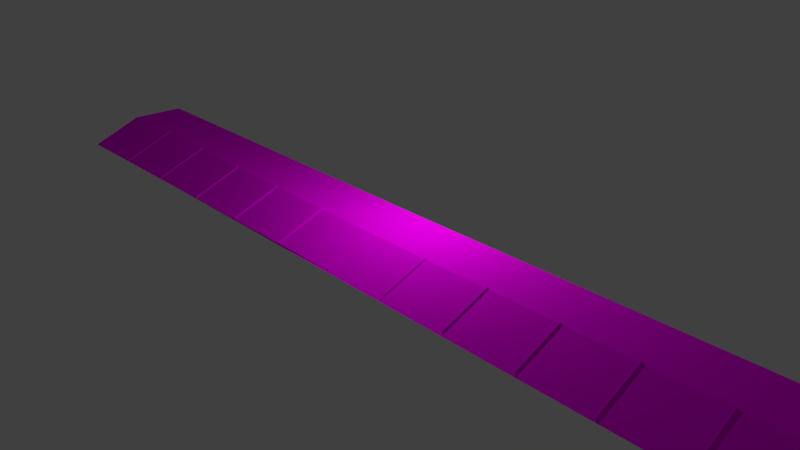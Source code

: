 # Source: ruler.blend  (saved by Blender 2.76.0; exported with 4.5.12 LTS)
import bpy
from mathutils import Matrix  # noqa: F401  (used for matrix-valued properties, if any)

bpy.ops.wm.read_factory_settings(use_empty=True)
scene = bpy.context.scene
scene.name = 'Scene'

# ---- collections
col_collection_1 = bpy.data.collections.new('Collection 1'); scene.collection.children.link(col_collection_1)

# ---- images (referenced by path relative to the original .blend; pixels are not part of the script)
import os
ASSET_DIR = os.environ.get("B2B_ASSET_DIR", "")  # directory of the original .blend (textures are referenced by path, not embedded)
HERE = os.path.dirname(os.path.abspath(__file__))  # packed textures are extracted next to this script under _unpacked/

def load_image(name, relpath, width, height, colorspace="sRGB"):
    """Load a texture the original file referenced (path relative to the .blend, or extracted next to this script)."""
    p = next((c for c in (os.path.join(HERE, relpath), os.path.join(ASSET_DIR, relpath)) if relpath and os.path.exists(c)), "")
    if p:
        img = bpy.data.images.load(p, check_existing=True)
        img.name = name
    else:  # same state as the original file: an image datablock whose file is absent (Cycles renders it pink)
        img = bpy.data.images.new(name, width, height)
        img.source = "FILE"
        img.filepath = "//" + (relpath or name)
    img.colorspace_settings.name = colorspace
    return img
img_images_jpg = load_image('images.jpg', 'images.jpg', 1024, 1024, 'sRGB')

# ---- materials (node trees are filled in below, after node groups)
mat_material_002 = bpy.data.materials.new('Material.002')
mat_material_002.alpha_threshold = 0.0
mat_material_002.roughness = 0.5

# ---- material node trees
mat_material_002.use_nodes = True; mat_material_002.node_tree.nodes.clear()
_N = mat_material_002.node_tree.nodes; _L = mat_material_002.node_tree.links
n0 = _N.new('ShaderNodeOutputMaterial'); n0.name = 'Material Output'; n0.location = (300, 300)
n1 = _N.new('ShaderNodeBsdfDiffuse'); n1.name = 'Diffuse BSDF'; n1.location = (10, 300)
n2 = _N.new('ShaderNodeTexImage'); n2.name = 'Image Texture'; n2.location = (-180, 300)
n2.width = 140
n2.image = img_images_jpg
_L.new(n1.outputs[0], n0.inputs[0])
_L.new(n2.outputs[0], n1.inputs[0])
n0.is_active_output = True

# ---- world
world_world = bpy.data.worlds.new('World'); scene.world = world_world
world_world.color = (0.05088, 0.05088, 0.05088)
world_world.use_sun_shadow = False
world_world.sun_shadow_jitter_overblur = 0.0
world_world.cycles.sampling_method = 'MANUAL'
world_world.cycles.sample_map_resolution = 256

# ---- cameras
cam_camera = bpy.data.cameras.new('Camera')
cam_camera.clip_end = 100.0
cam_camera.lens = 35.0
cam_camera.sensor_width = 32.0
cam_camera.sensor_height = 18.0
cam_camera.ortho_scale = 7.314
cam_camera.dof.focus_distance = 0.0

# ---- lights
light_lamp = bpy.data.lights.new('Lamp', 'POINT')
light_lamp.transmission_factor = 0.0
light_lamp.cutoff_distance = 30.0
light_lamp.energy = 100.0
light_lamp.shadow_buffer_clip_start = 1.001
light_lamp.shadow_soft_size = 0.1
light_lamp.shadow_maximum_resolution = 0.006
light_lamp.use_absolute_resolution = True
light_lamp.cycles.use_multiple_importance_sampling = False

# ---- meshes
me_cube = bpy.data.meshes.new('Cube')
me_cube.from_pydata([(1.0, 1.001, -1.003), (1.0, -1.0, -1.0), (-1.0, -1.0, -1.0), (-1.0, 1.001, -1.003), (1.009, 1.036, 1.29), (1.009, -1.08, -0.7094), (-1.009, -1.08, -0.7094), (-1.009, 1.036, 1.29), (1.005, -0.06474, 1.658), (2.219e-07, 1.024, 1.206), (-5.217e-07, -1.003, -0.7901), (-1.005, -0.06473, 1.658), (-1.421e-07, -0.01423, 1.115), (-0.834, -1.0, -1.0), (-0.8318, 1.034, 1.276), (-0.8315, -1.067, -0.7229), (-0.8284, -0.05633, 1.567), (-0.6632, -0.04795, 1.477), (-0.6659, 1.032, 1.262), (-0.6656, -1.054, -0.7362), (-0.4961, -0.03946, 1.386), (-0.4981, 1.03, 1.248), (-0.4979, -1.041, -0.7498), (-0.3336, -0.0312, 1.297), (-0.335, 1.028, 1.234), (-0.3348, -1.029, -0.763), (-0.1644, -0.02259, 1.204), (-0.165, 1.026, 1.22), (-0.165, -1.016, -0.7767), (0.1642, 1.026, 1.219), (0.1642, -1.016, -0.777), (0.1636, -0.02245, 1.203), (0.3293, -0.03078, 1.293), (0.3307, 1.028, 1.233), (0.3305, -1.028, -0.7637), (0.4998, -0.03935, 1.385), (0.5018, 1.03, 1.248), (0.5017, -1.041, -0.75), (0.6632, -0.04755, 1.473), (0.6658, 1.032, 1.261), (0.6656, -1.054, -0.7369), (0.828, -0.05584, 1.562), (0.8313, 1.034, 1.275), (0.8311, -1.066, -0.7236), (-0.004049, -0.9933, -0.6042), (-0.004049, -0.004398, 1.301), (-0.8355, -1.057, -0.537), (-0.8325, -0.0465, 1.753), (-0.6672, -0.03812, 1.663), (-0.6697, -1.044, -0.5503), (-0.5001, -0.02962, 1.572), (-0.5019, -1.032, -0.5639), (-0.3377, -0.02136, 1.483), (-0.3389, -1.019, -0.5771), (-0.1684, -0.01276, 1.39), (-0.169, -1.006, -0.5908), (0.1601, -1.006, -0.5911), (0.1595, -0.01262, 1.389), (0.3253, -0.02095, 1.478), (0.3265, -1.018, -0.5778), (0.4958, -0.02951, 1.571), (0.4976, -1.031, -0.5641), (0.6591, -0.03772, 1.659), (0.6615, -1.044, -0.551), (0.824, -0.046, 1.748), (0.827, -1.056, -0.5377)], [], [(0, 1, 13, 2, 3), (16, 11, 6, 15), (0, 4, 8, 5, 1), (1, 5, 43, 40, 37, 34, 30, 10, 28, 25, 22, 19, 15, 6, 2, 13), (2, 6, 11, 7, 3), (4, 0, 3, 7, 14, 18, 21, 24, 27, 9, 29, 33, 36, 39, 42), (31, 12, 10, 30), (29, 9, 12, 31), (14, 7, 11, 16), (18, 14, 16, 17), (17, 16, 15, 19), (20, 17, 19, 22), (21, 18, 17, 20), (24, 21, 20, 23), (23, 20, 22, 25), (26, 23, 25, 28), (27, 24, 23, 26), (9, 27, 26, 12), (12, 26, 28, 10), (33, 29, 31, 32), (32, 31, 30, 34), (35, 32, 34, 37), (36, 33, 32, 35), (39, 36, 35, 38), (38, 35, 37, 40), (41, 38, 40, 43), (42, 39, 38, 41), (4, 42, 41, 8), (8, 41, 43, 5), (40, 38, 62, 63), (22, 20, 50, 51), (28, 26, 54, 55), (12, 10, 44, 45), (30, 31, 57, 56), (37, 35, 60, 61), (43, 41, 64, 65), (19, 17, 48, 49), (25, 23, 52, 53), (34, 32, 58, 59), (15, 16, 47, 46)])
_uv = me_cube.uv_layers.new(name='UVMap')
_uv.uv.foreach_set('vector', [0.3961, 0.8063, 0.7411, 0.8106, 0.7411, 0.4901, 0.7411, 0.4614, 0.3961, 0.4614, 0.8288, 0.5081, 0.9156, 0.4614, 0.9156, 0.8695, 0.8286, 0.8763, 0.3597, 0.005055, 0.3597, 0.4004, 0.169, 0.4609, 0.0002567, 0.05014, 0.01477, 0.0002567, 0.9448, 0.3466, 0.8947, 0.3481, 0.8952, 0.3427, 0.8956, 0.3372, 0.8965, 0.3264, 0.8982, 0.3046, 0.9017, 0.2612, 0.9086, 0.1742, 0.9082, 0.1688, 0.9078, 0.1633, 0.9069, 0.1524, 0.9052, 0.1307, 0.9017, 0.08722, 0.8947, 0.0002567, 0.9448, 0.001775, 0.9448, 0.0304, 0.3748, 0.0002567, 0.3603, 0.05014, 0.529, 0.4609, 0.7197, 0.4004, 0.7197, 0.005056, 0.0002567, 0.8094, 0.3956, 0.8078, 0.3956, 0.463, 0.000257, 0.4614, 0.007517, 0.5484, 0.01115, 0.5919, 0.01296, 0.6137, 0.01387, 0.6245, 0.01432, 0.63, 0.01478, 0.6354, 0.007517, 0.7224, 0.003887, 0.7659, 0.002072, 0.7876, 0.001164, 0.7985, 0.0007105, 0.804, 0.8075, 0.3753, 0.7208, 0.3287, 0.7203, 0.0002567, 0.8072, 0.007074, 0.4831, 0.9953, 0.3961, 0.9939, 0.3967, 0.8149, 0.4834, 0.8108, 0.08725, 0.8113, 0.1742, 0.8099, 0.1742, 0.9997, 0.08757, 0.9957, 0.04375, 0.812, 0.08725, 0.8113, 0.08757, 0.9957, 0.04424, 0.9937, 0.7855, 0.5314, 0.8288, 0.5081, 0.8286, 0.8763, 0.7851, 0.8798, 0.7638, 0.5431, 0.7855, 0.5314, 0.7851, 0.8798, 0.7633, 0.8815, 0.022, 0.8123, 0.04375, 0.812, 0.04424, 0.9937, 0.02258, 0.9927, 0.01113, 0.8125, 0.022, 0.8123, 0.02258, 0.9927, 0.01174, 0.9922, 0.753, 0.5489, 0.7638, 0.5431, 0.7633, 0.8815, 0.7525, 0.8823, 0.7475, 0.5519, 0.753, 0.5489, 0.7525, 0.8823, 0.747, 0.8827, 0.005694, 0.8126, 0.01113, 0.8125, 0.01174, 0.9922, 0.006326, 0.9919, 0.0002567, 0.8127, 0.005694, 0.8126, 0.006326, 0.9919, 0.0009096, 0.9917, 0.7421, 0.5548, 0.7475, 0.5519, 0.747, 0.8827, 0.7416, 0.8832, 0.5266, 0.9959, 0.4831, 0.9953, 0.4834, 0.8108, 0.5267, 0.8088, 0.8509, 0.3987, 0.8075, 0.3753, 0.8072, 0.007074, 0.8507, 0.01048, 0.8725, 0.4103, 0.8509, 0.3987, 0.8507, 0.01048, 0.8725, 0.01219, 0.5483, 0.9963, 0.5266, 0.9959, 0.5267, 0.8088, 0.5484, 0.8078, 0.5592, 0.9965, 0.5483, 0.9963, 0.5484, 0.8078, 0.5592, 0.8073, 0.8834, 0.4162, 0.8725, 0.4103, 0.8725, 0.01219, 0.8833, 0.01304, 0.8888, 0.4191, 0.8834, 0.4162, 0.8833, 0.01304, 0.8888, 0.01347, 0.5646, 0.9966, 0.5592, 0.9965, 0.5592, 0.8073, 0.5646, 0.807, 0.5701, 0.9966, 0.5646, 0.9966, 0.5646, 0.807, 0.5701, 0.8068, 0.8942, 0.422, 0.8888, 0.4191, 0.8888, 0.01347, 0.8942, 0.01389, 0.8833, 0.01304, 0.8834, 0.4162, 0.8834, 0.4162, 0.8833, 0.01304, 0.7633, 0.8815, 0.7638, 0.5431, 0.7638, 0.5431, 0.7633, 0.8815, 0.747, 0.8827, 0.7475, 0.5519, 0.7475, 0.5519, 0.747, 0.8827, 0.7208, 0.3287, 0.7203, 0.0002567, 0.7203, 0.0002567, 0.7208, 0.3287, 0.8072, 0.007074, 0.8075, 0.3753, 0.8075, 0.3753, 0.8072, 0.007074, 0.8725, 0.01219, 0.8725, 0.4103, 0.8725, 0.4103, 0.8725, 0.01219, 0.8888, 0.01347, 0.8888, 0.4191, 0.8888, 0.4191, 0.8888, 0.01347, 0.7851, 0.8798, 0.7855, 0.5314, 0.7855, 0.5314, 0.7851, 0.8798, 0.7525, 0.8823, 0.753, 0.5489, 0.753, 0.5489, 0.7525, 0.8823, 0.8507, 0.01048, 0.8509, 0.3987, 0.8509, 0.3987, 0.8507, 0.01048, 0.8286, 0.8763, 0.8288, 0.5081, 0.8288, 0.5081, 0.8286, 0.8763])
_ca = me_cube.color_attributes.new('Col', 'BYTE_COLOR', 'CORNER')
_ca.data.foreach_set('color', [1.0, 1.0, 1.0, 1.0, 1.0, 1.0, 1.0, 1.0, 1.0, 1.0, 1.0, 1.0, 1.0, 1.0, 1.0, 1.0, 1.0, 1.0, 1.0, 1.0, 1.0, 1.0, 1.0, 1.0, 1.0, 1.0, 1.0, 1.0, 1.0, 1.0, 1.0, 1.0, 1.0, 1.0, 1.0, 1.0, 1.0, 1.0, 1.0, 1.0, 1.0, 1.0, 1.0, 1.0, 1.0, 1.0, 1.0, 1.0, 1.0, 1.0, 1.0, 1.0, 1.0, 1.0, 1.0, 1.0, 1.0, 1.0, 1.0, 1.0, 1.0, 1.0, 1.0, 1.0, 1.0, 1.0, 1.0, 1.0, 1.0, 1.0, 1.0, 1.0, 1.0, 1.0, 1.0, 1.0, 1.0, 1.0, 1.0, 1.0, 1.0, 1.0, 1.0, 1.0, 1.0, 1.0, 1.0, 1.0, 1.0, 1.0, 1.0, 1.0, 1.0, 1.0, 1.0, 1.0, 1.0, 1.0, 1.0, 1.0, 1.0, 1.0, 1.0, 1.0, 1.0, 1.0, 1.0, 1.0, 1.0, 1.0, 1.0, 1.0, 1.0, 1.0, 1.0, 1.0, 1.0, 1.0, 1.0, 1.0, 1.0, 1.0, 1.0, 1.0, 1.0, 1.0, 1.0, 1.0, 1.0, 1.0, 1.0, 1.0, 1.0, 1.0, 1.0, 1.0, 1.0, 1.0, 1.0, 1.0, 1.0, 1.0, 1.0, 1.0, 1.0, 1.0, 1.0, 1.0, 1.0, 1.0, 1.0, 1.0, 1.0, 1.0, 1.0, 1.0, 1.0, 1.0, 1.0, 1.0, 1.0, 1.0, 1.0, 1.0, 1.0, 1.0, 1.0, 1.0, 1.0, 1.0, 1.0, 1.0, 1.0, 1.0, 1.0, 1.0, 1.0, 1.0, 1.0, 1.0, 1.0, 1.0, 1.0, 1.0, 1.0, 1.0, 1.0, 1.0, 1.0, 1.0, 1.0, 1.0, 1.0, 1.0, 1.0, 1.0, 1.0, 1.0, 1.0, 1.0, 1.0, 1.0, 1.0, 1.0, 1.0, 1.0, 1.0, 1.0, 1.0, 1.0, 1.0, 1.0, 1.0, 1.0, 1.0, 1.0, 1.0, 1.0, 1.0, 1.0, 1.0, 1.0, 1.0, 1.0, 1.0, 1.0, 1.0, 1.0, 1.0, 1.0, 1.0, 1.0, 1.0, 1.0, 1.0, 1.0, 1.0, 1.0, 1.0, 1.0, 1.0, 1.0, 1.0, 1.0, 1.0, 1.0, 1.0, 1.0, 1.0, 1.0, 1.0, 1.0, 1.0, 1.0, 1.0, 1.0, 1.0, 1.0, 1.0, 1.0, 1.0, 1.0, 1.0, 1.0, 1.0, 1.0, 1.0, 1.0, 1.0, 1.0, 1.0, 1.0, 1.0, 1.0, 1.0, 1.0, 1.0, 1.0, 1.0, 1.0, 1.0, 1.0, 1.0, 1.0, 1.0, 1.0, 1.0, 1.0, 1.0, 1.0, 1.0, 1.0, 1.0, 1.0, 1.0, 1.0, 1.0, 1.0, 1.0, 1.0, 1.0, 1.0, 1.0, 1.0, 1.0, 1.0, 1.0, 1.0, 1.0, 1.0, 1.0, 1.0, 1.0, 1.0, 1.0, 1.0, 1.0, 1.0, 1.0, 1.0, 1.0, 1.0, 1.0, 1.0, 1.0, 1.0, 1.0, 1.0, 1.0, 1.0, 1.0, 1.0, 1.0, 1.0, 1.0, 1.0, 1.0, 1.0, 1.0, 1.0, 1.0, 1.0, 1.0, 1.0, 1.0, 1.0, 1.0, 1.0, 1.0, 1.0, 1.0, 1.0, 1.0, 1.0, 1.0, 1.0, 1.0, 1.0, 1.0, 1.0, 1.0, 1.0, 1.0, 1.0, 1.0, 1.0, 1.0, 1.0, 1.0, 1.0, 1.0, 1.0, 1.0, 1.0, 1.0, 1.0, 1.0, 1.0, 1.0, 1.0, 1.0, 1.0, 1.0, 1.0, 1.0, 1.0, 1.0, 1.0, 1.0, 1.0, 1.0, 1.0, 1.0, 1.0, 1.0, 1.0, 1.0, 1.0, 1.0, 1.0, 1.0, 1.0, 1.0, 1.0, 1.0, 1.0, 1.0, 1.0, 1.0, 1.0, 1.0, 1.0, 1.0, 1.0, 1.0, 1.0, 1.0, 1.0, 1.0, 1.0, 1.0, 1.0, 1.0, 1.0, 1.0, 1.0, 1.0, 1.0, 1.0, 1.0, 1.0, 1.0, 1.0, 1.0, 1.0, 1.0, 1.0, 1.0, 1.0, 1.0, 1.0, 1.0, 1.0, 1.0, 1.0, 1.0, 1.0, 1.0, 1.0, 1.0, 1.0, 1.0, 1.0, 1.0, 1.0, 1.0, 1.0, 1.0, 1.0, 1.0, 1.0, 1.0, 1.0, 1.0, 1.0, 1.0, 1.0, 1.0, 1.0, 1.0, 1.0, 1.0, 1.0, 1.0, 1.0, 1.0, 1.0, 1.0, 1.0, 1.0, 1.0, 1.0, 1.0, 1.0, 1.0, 1.0, 1.0, 1.0, 1.0, 1.0, 1.0, 1.0, 1.0, 1.0, 1.0, 1.0, 1.0, 1.0, 1.0, 1.0, 1.0, 1.0, 1.0, 1.0, 1.0, 1.0, 1.0, 1.0, 1.0, 1.0, 1.0, 1.0, 1.0, 1.0, 1.0, 1.0, 1.0, 1.0, 1.0, 1.0, 1.0, 1.0, 1.0, 1.0, 1.0, 1.0, 1.0, 1.0, 1.0, 1.0, 1.0, 1.0, 1.0, 1.0, 1.0, 1.0, 1.0, 1.0, 1.0, 1.0, 1.0, 1.0, 1.0, 1.0, 1.0, 1.0, 1.0, 1.0, 1.0, 1.0, 1.0, 1.0, 1.0, 1.0, 1.0, 1.0, 1.0, 1.0, 1.0, 1.0, 1.0, 1.0, 1.0, 1.0, 1.0, 1.0, 1.0, 1.0, 1.0, 1.0, 1.0, 1.0, 1.0, 1.0, 1.0, 1.0, 1.0, 1.0, 1.0, 1.0, 1.0, 1.0, 1.0, 1.0, 1.0, 1.0, 1.0, 1.0, 1.0, 1.0, 1.0, 1.0, 1.0, 1.0, 1.0, 1.0, 1.0, 1.0, 1.0, 1.0, 1.0, 1.0, 1.0, 1.0, 1.0, 1.0, 1.0, 1.0, 1.0, 1.0, 1.0, 1.0, 1.0, 1.0, 1.0, 1.0, 1.0, 1.0, 1.0, 1.0, 1.0, 1.0, 1.0, 1.0, 1.0, 1.0, 1.0, 1.0, 1.0, 1.0, 1.0, 1.0, 1.0, 1.0, 1.0, 1.0, 1.0, 1.0, 1.0, 1.0, 1.0, 1.0, 1.0, 1.0, 1.0, 1.0, 1.0, 1.0, 1.0, 1.0, 1.0, 1.0, 1.0, 1.0, 1.0, 1.0, 1.0, 1.0, 1.0, 1.0, 1.0, 1.0, 1.0, 1.0, 1.0, 1.0, 1.0, 1.0, 1.0, 1.0, 1.0, 1.0, 1.0, 1.0, 1.0, 1.0, 1.0, 1.0, 1.0, 1.0, 1.0, 1.0, 1.0, 1.0, 1.0, 1.0, 1.0, 1.0, 1.0, 1.0, 1.0, 1.0, 1.0, 1.0, 1.0, 1.0, 1.0, 1.0, 1.0, 1.0, 1.0, 1.0, 1.0, 1.0, 1.0, 1.0, 1.0, 1.0, 1.0, 1.0, 1.0, 1.0, 1.0, 1.0, 1.0, 1.0, 1.0, 1.0, 1.0, 1.0, 1.0, 1.0, 1.0, 1.0, 1.0, 1.0, 1.0, 1.0, 1.0, 1.0, 1.0, 1.0, 1.0, 1.0, 1.0, 1.0, 1.0, 1.0, 1.0, 1.0, 1.0, 1.0, 1.0, 1.0])
me_cube.materials.append(mat_material_002)
me_cube.use_remesh_preserve_volume = False
me_cube.use_remesh_preserve_attributes = False
me_cube.use_mirror_vertex_groups = False
me_cube.update()

# ---- objects
ob_cube = bpy.data.objects.new('Cube', me_cube)
ob_lamp = bpy.data.objects.new('Lamp', light_lamp)
ob_camera = bpy.data.objects.new('Camera', cam_camera)

# ---- transforms, parenting, visibility, modifiers, constraints
ob_cube.location = (0.0, 0.0, 0.1523)
ob_cube.scale = (6.0, 0.75, 0.125)
ob_cube.lock_rotations_4d = False
ob_cube.empty_display_type = 'ARROWS'
ob_cube.lineart.crease_threshold = 0.0
ob_lamp.location = (0.306, 0.8103, 2.144)
ob_lamp.rotation_euler = (0.6503, 0.05522, 1.866)
ob_lamp.lock_rotations_4d = False
ob_lamp.empty_display_type = 'ARROWS'
ob_lamp.color = (0.0, 0.0, 0.0, 0.0)
ob_lamp.lineart.crease_threshold = 0.0
ob_camera.location = (7.481, -6.508, 5.344)
ob_camera.rotation_euler = (1.109, 0.01082, 0.8149)
ob_camera.lock_rotations_4d = False
ob_camera.empty_display_type = 'ARROWS'
ob_camera.color = (0.0, 0.0, 0.0, 0.0)
ob_camera.display_type = 'WIRE'
ob_camera.lineart.crease_threshold = 0.0

# ---- collection membership
col_collection_1.objects.link(ob_cube)
col_collection_1.objects.link(ob_lamp)
col_collection_1.objects.link(ob_camera)

# ---- scene / render settings (as saved in the file)
scene.camera = ob_camera
scene.frame_start = 1; scene.frame_end = 250; scene.frame_set(1)
scene.render.engine = 'CYCLES'
scene.render.resolution_percentage = 50
scene.render.dither_intensity = 0.0
scene.cycles.use_denoising = False
scene.cycles.samples = 10
scene.cycles.sampling_pattern = 'TABULATED_SOBOL'
scene.cycles.light_sampling_threshold = 0.0
scene.cycles.use_adaptive_sampling = False
scene.cycles.use_light_tree = False
scene.cycles.blur_glossy = 0.0
scene.cycles.pixel_filter_type = 'GAUSSIAN'
scene.cycles.sample_clamp_indirect = 0.0
scene.view_settings.view_transform = 'Standard'
bpy.context.view_layer.update()
